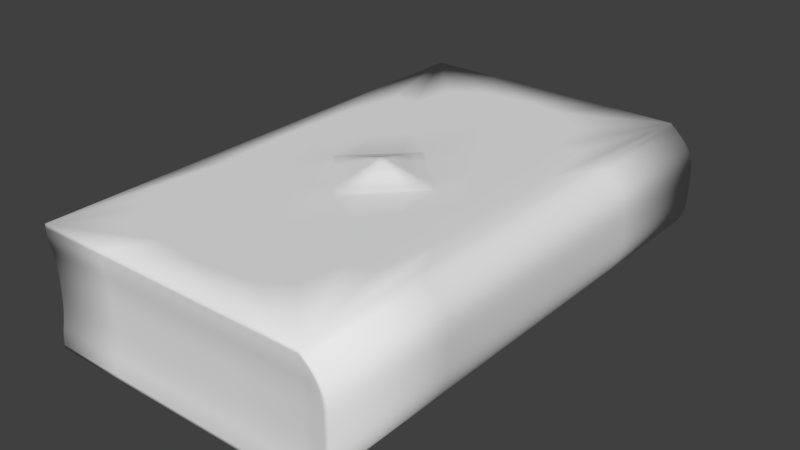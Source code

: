 # Source: Book.blend  (saved by Blender 2.79.0; exported with 4.5.12 LTS)
import bpy
from mathutils import Matrix  # noqa: F401  (used for matrix-valued properties, if any)

bpy.ops.wm.read_factory_settings(use_empty=True)
scene = bpy.context.scene
scene.name = 'Scene'

# ---- collections
col_collection_1 = bpy.data.collections.new('Collection 1'); scene.collection.children.link(col_collection_1)
col_collection_1.hide_render = True
col_collection_1.hide_viewport = True
col_collection_2 = bpy.data.collections.new('Collection 2'); scene.collection.children.link(col_collection_2)

# ---- materials (node trees are filled in below, after node groups)
mat_material = bpy.data.materials.new('Material')
mat_material.alpha_threshold = 0.0
mat_material.use_transparent_shadow = False
mat_material.roughness = 0.5
mat_material.line_color = (0.0, 0.0, 0.0, 1.0)
mat_material_003 = bpy.data.materials.new('Material.003')
mat_material_003.alpha_threshold = 0.0
mat_material_003.use_transparent_shadow = False
mat_material_003.roughness = 0.5
mat_material_003.line_color = (0.0, 0.0, 0.0, 1.0)

# ---- material node trees

# ---- world
world_world = bpy.data.worlds.new('World'); scene.world = world_world
world_world.color = (0.05088, 0.05088, 0.05088)
world_world.use_sun_shadow = False
world_world.sun_shadow_jitter_overblur = 0.0
world_world.cycles.sampling_method = 'MANUAL'

# ---- meshes
me_cube = bpy.data.meshes.new('Cube')
me_cube.from_pydata([(-0.8545, -1.0, 0.0), (-0.8545, 1.0, 0.0), (-0.8545, -1.0, 0.46), (-0.8545, 1.0, 0.46), (0.2432, -1.0, 0.46), (0.2432, 1.0, 0.46), (0.2432, -1.0, 0.0), (0.2432, 1.0, 0.0), (0.3476, 1.0, 0.3784), (0.3476, 1.0, 0.08163), (0.3476, -1.0, 0.08163), (0.3476, -1.0, 0.3784), (-0.8545, -1.0, 0.08163), (-0.8545, -1.0, 0.3784), (-0.8545, 1.0, 0.08163), (-0.8545, 1.0, 0.3784), (0.2432, 1.0, 0.08163), (0.2432, 1.0, 0.3784), (0.2432, -1.0, 0.3784), (0.2432, -1.0, 0.08163), (-0.5338, -0.04556, 0.46), (-0.0617, -0.04556, 0.46), (-0.2978, 0.1905, 0.46), (-0.2978, -0.2816, 0.46), (-0.2978, -0.04556, 0.4752), (-0.4581, -0.04556, 0.4752), (-0.1375, -0.04556, 0.4752), (-0.2978, -0.2059, 0.4752), (-0.2978, 0.1148, 0.4752)], [], [(7, 6, 0, 1), (16, 7, 1, 14), (6, 19, 12, 0), (0, 12, 14, 1), (18, 4, 2, 13), (10, 19, 6), (16, 9, 7), (13, 2, 3, 15), (16, 14, 15, 17), (13, 15, 14, 12), (18, 13, 12, 19), (8, 11, 10, 9), (5, 17, 15, 3), (11, 18, 19, 10), (9, 16, 17, 8), (8, 17, 5), (4, 18, 11), (4, 11, 8, 5), (9, 10, 6, 7), (23, 21, 26, 27), (22, 20, 25, 28), (21, 22, 28, 26), (20, 23, 27, 25), (3, 22, 5), (23, 2, 4), (20, 3, 2), (5, 21, 4), (22, 21, 5), (22, 3, 20), (20, 2, 23), (21, 23, 4), (27, 24, 25), (25, 24, 28), (24, 27, 26), (24, 26, 28)])
me_cube.polygons.foreach_set('use_smooth', [True] * 35)
_k = {(21, 22): 1.0, (21, 23): 1.0, (20, 23): 1.0, (20, 22): 1.0, (26, 28): 1.0, (26, 27): 1.0, (25, 27): 1.0, (25, 28): 1.0}
me_cube.attributes.new('crease_edge', 'FLOAT', 'EDGE').data.foreach_set('value', [_k.get((min(e.vertices), max(e.vertices)), 0.0) for e in me_cube.edges])
me_cube.materials.append(mat_material)
me_cube.use_remesh_preserve_volume = False
me_cube.use_remesh_preserve_attributes = False
me_cube.use_mirror_vertex_groups = False
me_cube.update()
me_cube_003 = bpy.data.meshes.new('Cube.003')
me_cube_003.from_pydata([(-0.8545, -1.0, 0.0), (-0.8545, 1.0, 0.0), (-0.8545, -1.0, 0.46), (-0.8545, 1.0, 0.46), (0.2432, -1.0, 0.46), (0.2432, 1.0, 0.46), (0.2432, -1.0, 0.0), (0.2432, 1.0, 0.0), (0.3149, 1.0, 0.3986), (0.3072, 1.0, 0.05359), (0.3072, -1.0, 0.05359), (0.3149, -1.0, 0.3986), (-0.8545, -1.0, 0.05359), (-0.8545, -1.0, 0.3986), (-0.8545, 1.0, 0.05359), (-0.8545, 1.0, 0.3986), (0.2432, 1.0, 0.05359), (0.2432, 1.0, 0.3986), (0.2432, -1.0, 0.3986), (0.2432, -1.0, 0.05359), (-0.5338, -0.04556, 0.46), (-0.0617, -0.04556, 0.46), (-0.2978, 0.1905, 0.46), (-0.2978, -0.2816, 0.46), (-0.4581, -0.04556, 0.4752), (-0.1375, -0.04556, 0.4752), (-0.2978, -0.2059, 0.4752), (-0.2978, 0.1148, 0.4752), (0.2432, 0.99, 0.1234), (0.2432, 0.99, 0.3366), (0.2432, 0.9849, 0.23), (0.2432, -0.9892, 0.3366), (0.2432, -0.9892, 0.1234), (0.2432, -0.9892, 0.23), (0.3476, 1.0, 0.3366), (0.3476, 1.0, 0.1234), (0.3476, 1.0, 0.23), (-0.8414, 0.99, 0.3366), (-0.8454, 0.99, 0.1234), (-0.8371, 0.9849, 0.23), (-0.8414, -0.9892, 0.3366), (-0.8454, -0.9892, 0.1234), (-0.8371, -0.9892, 0.23), (0.3476, -1.0, 0.1234), (0.3476, -1.0, 0.3366), (0.3476, -1.0, 0.23), (-0.2978, -0.04556, 0.5178), (-0.3802, -0.04556, 0.4982), (-0.2153, -0.04556, 0.4982), (-0.2978, -0.128, 0.4982), (-0.2978, 0.03687, 0.4982)], [], [(7, 6, 0, 1), (16, 7, 1, 14), (6, 19, 12, 0), (0, 12, 14, 1), (18, 4, 2, 13), (10, 19, 6), (16, 9, 7), (13, 2, 3, 15), (43, 32, 19, 10), (35, 43, 10, 9), (8, 11, 44, 34), (5, 17, 15, 3), (18, 13, 40, 31), (16, 14, 38, 28), (8, 17, 5), (4, 18, 11), (4, 11, 8, 5), (9, 10, 6, 7), (23, 21, 25, 26), (22, 20, 24, 27), (21, 22, 27, 25), (20, 23, 26, 24), (3, 22, 5), (23, 2, 4), (20, 3, 2), (5, 21, 4), (22, 21, 5), (22, 3, 20), (20, 2, 23), (21, 23, 4), (26, 25, 48, 49), (27, 24, 47, 50), (25, 27, 50, 48), (24, 26, 49, 47), (29, 37, 15, 17), (32, 41, 12, 19), (13, 15, 37, 40), (11, 18, 31, 44), (41, 38, 14, 12), (9, 16, 28, 35), (29, 34, 36, 30), (30, 36, 35, 28), (32, 43, 45, 33), (33, 45, 44, 31), (43, 35, 36, 45), (45, 36, 34, 44), (41, 32, 33, 42), (42, 33, 31, 40), (38, 41, 42, 39), (39, 42, 40, 37), (37, 29, 30, 39), (39, 30, 28, 38), (34, 29, 17, 8), (49, 46, 47), (47, 46, 50), (46, 49, 48), (46, 48, 50)])
me_cube_003.polygons.foreach_set('use_smooth', [True] * 57)
_k = {(1, 7): 1.0, (4, 18): 1.0, (0, 6): 1.0, (0, 1): 1.0, (4, 11): 1.0, (3, 5): 1.0, (2, 4): 1.0, (2, 3): 1.0, (5, 8): 1.0, (5, 17): 1.0, (3, 15): 1.0, (7, 9): 1.0, (6, 10): 1.0, (1, 14): 1.0, (2, 13): 1.0, (0, 12): 1.0, (6, 19): 1.0, (7, 16): 1.0, (21, 25): 1.0, (22, 27): 1.0, (20, 24): 1.0, (23, 26): 1.0, (21, 22): 1.0, (21, 23): 1.0, (20, 23): 1.0, (20, 22): 1.0, (25, 48): 1.0, (27, 50): 1.0, (24, 47): 1.0, (26, 49): 1.0, (25, 27): 1.0, (25, 26): 1.0, (24, 26): 1.0, (24, 27): 1.0, (29, 30): 1.0, (34, 36): 1.0, (28, 30): 1.0, (35, 36): 1.0, (32, 33): 1.0, (43, 45): 1.0, (31, 33): 1.0, (44, 45): 1.0, (41, 42): 1.0, (40, 42): 1.0, (38, 39): 1.0, (37, 39): 1.0, (8, 34): 1.0, (17, 29): 1.0, (16, 28): 1.0, (14, 38): 1.0, (9, 35): 1.0, (15, 37): 1.0, (10, 43): 1.0, (19, 32): 1.0, (18, 31): 1.0, (13, 40): 1.0, (11, 44): 1.0, (12, 41): 1.0, (46, 47): 1.0, (46, 48): 1.0, (46, 49): 1.0, (46, 50): 1.0, (48, 50): 1.0, (48, 49): 1.0, (47, 49): 1.0, (47, 50): 1.0}
me_cube_003.attributes.new('crease_edge', 'FLOAT', 'EDGE').data.foreach_set('value', [_k.get((min(e.vertices), max(e.vertices)), 0.0) for e in me_cube_003.edges])
me_cube_003.materials.append(mat_material_003)
me_cube_003.use_remesh_preserve_volume = False
me_cube_003.use_remesh_preserve_attributes = False
me_cube_003.use_mirror_vertex_groups = False
me_cube_003.update()

# ---- objects
ob_booklow = bpy.data.objects.new('BookLow', me_cube)
ob_booklow_001 = bpy.data.objects.new('BookLow.001', me_cube_003)

# ---- transforms, parenting, visibility, modifiers, constraints
ob_booklow.location = (5.96e-08, 0.0, 0.0)
ob_booklow.lock_rotations_4d = False
ob_booklow.empty_display_type = 'ARROWS'
ob_booklow.lineart.crease_threshold = 0.0
ob_booklow_001.location = (5.96e-08, 0.0, 0.0)
ob_booklow_001.lock_rotations_4d = False
ob_booklow_001.empty_display_type = 'ARROWS'
ob_booklow_001.lineart.crease_threshold = 0.0
_m = ob_booklow_001.modifiers.new('Subsurf', 'SUBSURF')
_m.uv_smooth = 'PRESERVE_CORNERS'
_m.quality = 2
_m.show_only_control_edges = False

# ---- collection membership
col_collection_1.objects.link(ob_booklow)
col_collection_2.objects.link(ob_booklow_001)

# ---- scene / render settings (as saved in the file)
scene.frame_start = 1; scene.frame_end = 250; scene.frame_set(1)
scene.render.engine = 'BLENDER_EEVEE_NEXT'
scene.render.resolution_percentage = 50
scene.render.dither_intensity = 0.0
scene.cycles.use_denoising = False
scene.cycles.samples = 128
scene.cycles.sampling_pattern = 'TABULATED_SOBOL'
scene.cycles.use_adaptive_sampling = False
scene.cycles.use_light_tree = False
scene.cycles.blur_glossy = 0.0
scene.cycles.sample_clamp_indirect = 0.0
scene.view_settings.view_transform = 'Standard'
bpy.context.view_layer.update()

# ---- added for rendering (the .blend has no active camera and no usable light): camera, sun
cam_auto = bpy.data.cameras.new('AutoCamera')
cam_auto.lens = 50.0
cam_auto.sensor_width = 36.0
cam_auto.clip_end = 1000.0
ob_auto_camera = bpy.data.objects.new('AutoCamera', cam_auto)
scene.collection.objects.link(ob_auto_camera)
ob_auto_camera.location = (1.95809, -2.6538, 2.02811)
ob_auto_camera.rotation_euler = (1.09748, -7.21219e-08, 0.694738)
scene.camera = ob_auto_camera
light_auto_sun = bpy.data.lights.new('AutoSun', 'SUN')
light_auto_sun.energy = 3.0
light_auto_sun.angle = 0.0523599
ob_auto_sun = bpy.data.objects.new('AutoSun', light_auto_sun)
scene.collection.objects.link(ob_auto_sun)
ob_auto_sun.rotation_euler = (0.872665, 0.174533, 0.523599)
bpy.context.view_layer.update()

